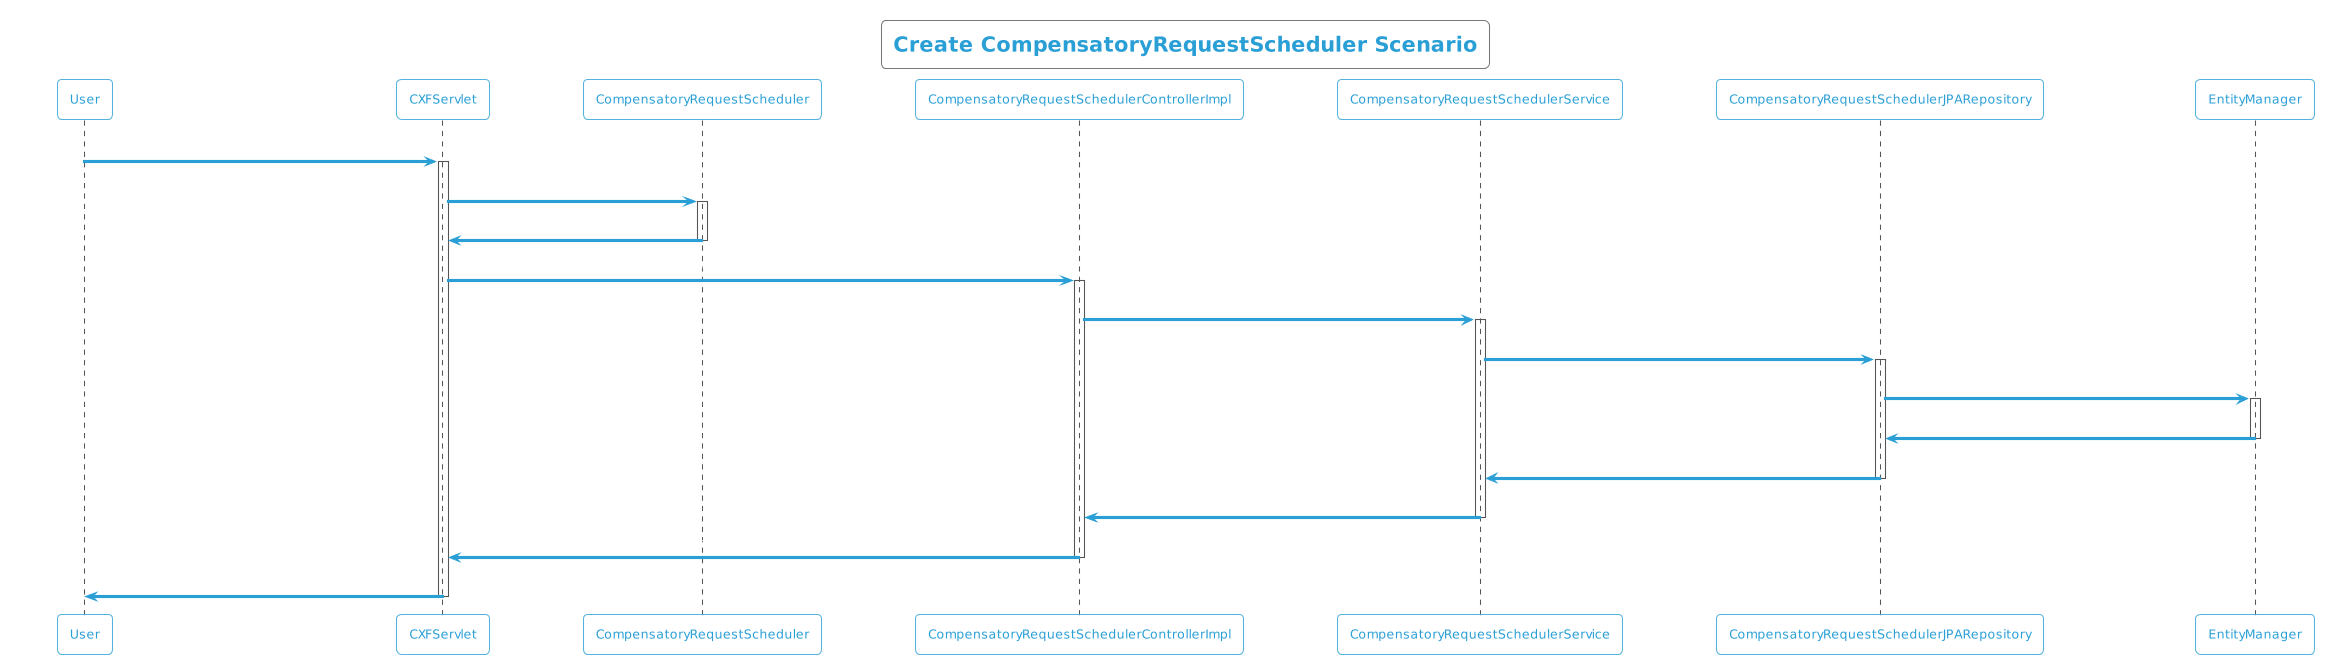

The diagram above was rendered by PlantUML. Its source (embedded in the PNG):
@startuml
!theme cyborg-outline
title Create CompensatoryRequestScheduler Scenario
participant User
User -> CXFServlet: POST, CompensatoryRequestScheduler
activate CXFServlet
CXFServlet -> CompensatoryRequestScheduler: << create >>
activate CompensatoryRequestScheduler
CompensatoryRequestScheduler -> CXFServlet: << instance >>
deactivate CompensatoryRequestScheduler
CXFServlet -> CompensatoryRequestSchedulerControllerImpl: create(:CompensatoryRequestScheduler)
activate CompensatoryRequestSchedulerControllerImpl
CompensatoryRequestSchedulerControllerImpl -> CompensatoryRequestSchedulerService: create(:CompensatoryRequestScheduler)
activate CompensatoryRequestSchedulerService
CompensatoryRequestSchedulerService -> CompensatoryRequestSchedulerJPARepository: create(:CompensatoryRequestScheduler)
activate CompensatoryRequestSchedulerJPARepository
CompensatoryRequestSchedulerJPARepository -> EntityManager: save(:CompensatoryRequestScheduler)
activate EntityManager
EntityManager -> CompensatoryRequestSchedulerJPARepository: << persisted CompensatoryRequestScheduler >>
deactivate EntityManager
CompensatoryRequestSchedulerJPARepository -> CompensatoryRequestSchedulerService: << persisted CompensatoryRequestScheduler >>
deactivate CompensatoryRequestSchedulerJPARepository
CompensatoryRequestSchedulerService -> CompensatoryRequestSchedulerControllerImpl: << persisted CompensatoryRequestScheduler >>
deactivate CompensatoryRequestSchedulerService
CompensatoryRequestSchedulerControllerImpl -> CXFServlet: << persisted CompensatoryRequestScheduler >>
deactivate CompensatoryRequestSchedulerControllerImpl
CXFServlet -> User: marshalled CompensatoryRequestScheduler XML
deactivate CXFServlet
@enduml